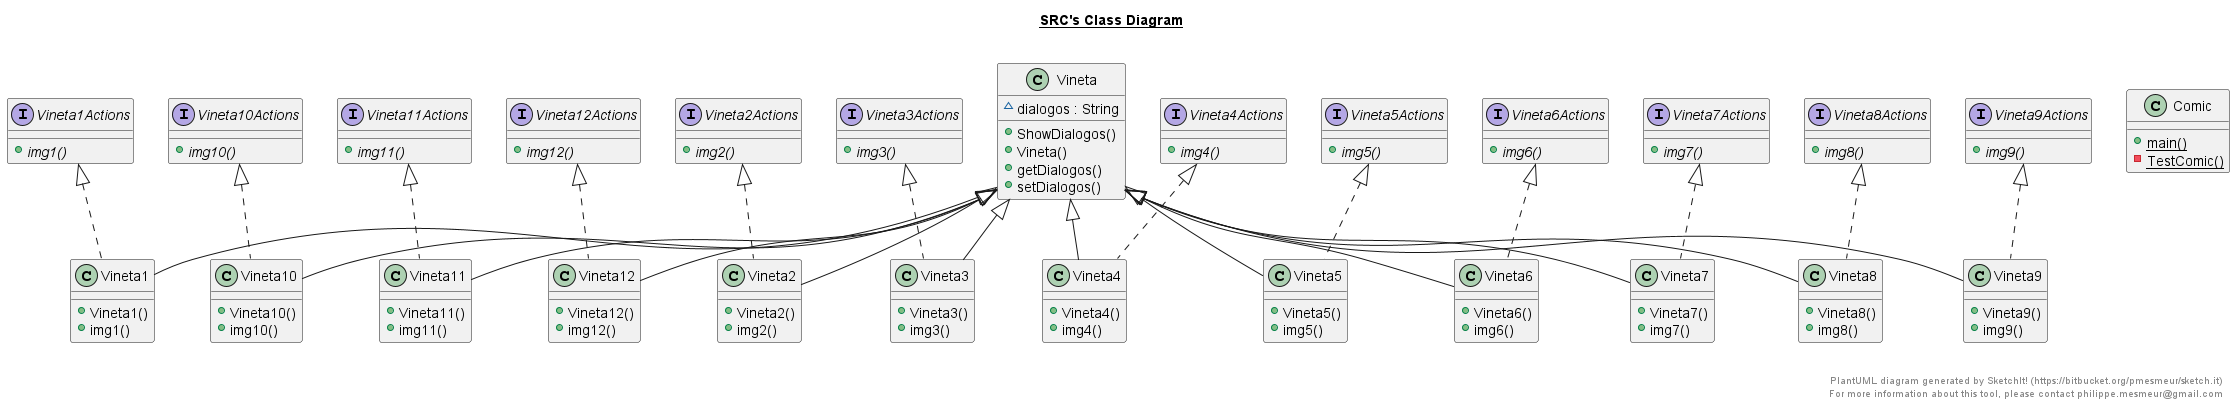

The diagram above was rendered by PlantUML. Its source (embedded in the PNG):
@startuml

title __SRC's Class Diagram__\n


    class Comic {
        {static} + main()
        {static} - TestComic()
    }

  


    class Vineta {
        ~ dialogos : String
        + ShowDialogos()
        + Vineta()
        + getDialogos()
        + setDialogos()
    }

  

 
    class Vineta1 {
        + Vineta1()
        + img1()
    }

  


    class Vineta10 {
        + Vineta10()
        + img10()
    }

  

    interface Vineta10Actions {
        {abstract} + img10()
    }
 
  


    class Vineta11 {
        + Vineta11()
        + img11()
    }
  
  


    interface Vineta11Actions {
        {abstract} + img11()
    }
 
  


    class Vineta12 {
        + Vineta12()
        + img12()
    }
  
  

 
    interface Vineta12Actions {
        {abstract} + img12()
    }
  
  

 
    interface Vineta1Actions {
        {abstract} + img1()
    }

  


    class Vineta2 {
        + Vineta2()
        + img2()
    }
  
  

 
    interface Vineta2Actions {
        {abstract} + img2()
    }
  
  


    class Vineta3 {
        + Vineta3()
        + img3()
    }
  
  


    interface Vineta3Actions {
        {abstract} + img3()
    }
  
  

 
    class Vineta4 {
        + Vineta4()
        + img4()
    }
  
  

 
    interface Vineta4Actions {
        {abstract} + img4()
    }
 
  


    class Vineta5 {
        + Vineta5()
        + img5()
    }
  
  


    interface Vineta5Actions {
        {abstract} + img5()
    }
  
  

 
    class Vineta6 {
        + Vineta6()
        + img6()
    }
  
  


    interface Vineta6Actions {
        {abstract} + img6()
    }
  
  

  
    class Vineta7 {
        + Vineta7()
        + img7()
    }
  
  

  
    interface Vineta7Actions {
        {abstract} + img7()
    }
  
  

 
    class Vineta8 {
        + Vineta8()
        + img8()
    }
  
  

  
    interface Vineta8Actions {
        {abstract} + img8()
    }
  
  

 
    class Vineta9 {
        + Vineta9()
        + img9()
    }
  
  


    interface Vineta9Actions {
        {abstract} + img9()
    }
  
  

  Vineta1 .up.|> Vineta1Actions
  Vineta1 -up-|> Vineta
  Vineta10 .up.|> Vineta10Actions
  Vineta10 -up-|> Vineta
  Vineta11 .up.|> Vineta11Actions
  Vineta11 -up-|> Vineta
  Vineta12 .up.|> Vineta12Actions
  Vineta12 -up-|> Vineta
  Vineta2 .up.|> Vineta2Actions
  Vineta2 -up-|> Vineta
  Vineta3 .up.|> Vineta3Actions
  Vineta3 -up-|> Vineta
  Vineta4 .up.|> Vineta4Actions
  Vineta4 -up-|> Vineta
  Vineta5 .up.|> Vineta5Actions
  Vineta5 -up-|> Vineta
  Vineta6 .up.|> Vineta6Actions
  Vineta6 -up-|> Vineta
  Vineta7 .up.|> Vineta7Actions
  Vineta7 -up-|> Vineta
  Vineta8 .up.|> Vineta8Actions
  Vineta8 -up-|> Vineta
  Vineta9 .up.|> Vineta9Actions
  Vineta9 -up-|> Vineta


right footer


PlantUML diagram generated by SketchIt! (https://bitbucket.org/pmesmeur/sketch.it)
For more information about this tool, please contact philippe.mesmeur@gmail.com
endfooter

@enduml